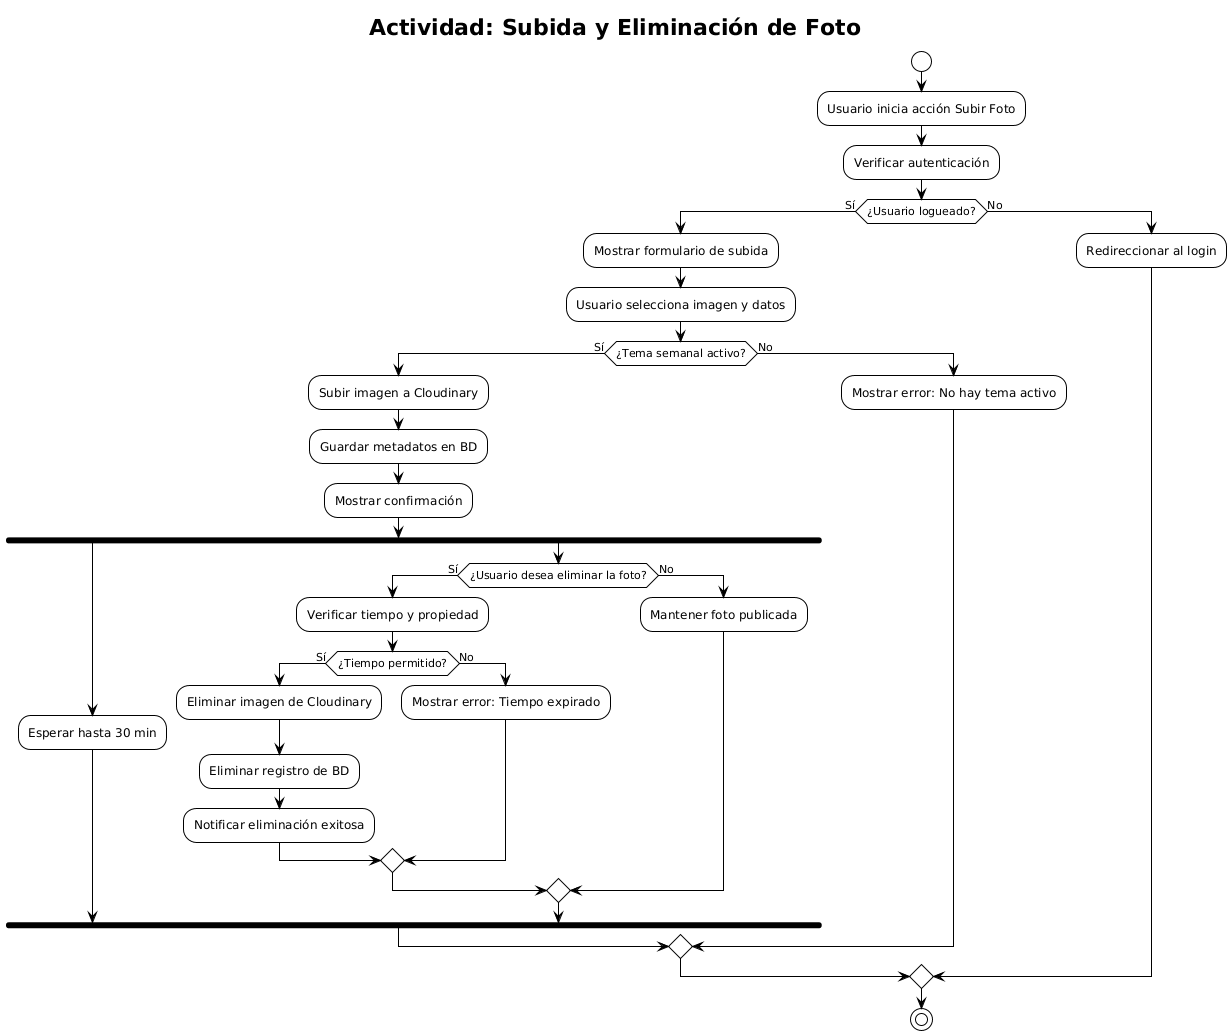

The diagram above was rendered by PlantUML. Its source (embedded in the PNG):
@startuml
!theme plain

title "Actividad: Subida y Eliminación de Foto"

start

:Usuario inicia acción Subir Foto;
:Verificar autenticación;
if (¿Usuario logueado?) then (Sí)
    :Mostrar formulario de subida;
    :Usuario selecciona imagen y datos;
    
    if (¿Tema semanal activo?) then (Sí)
        :Subir imagen a Cloudinary;
        :Guardar metadatos en BD;
        :Mostrar confirmación;
        
        fork
            :Esperar hasta 30 min;
        fork again
            if (¿Usuario desea eliminar la foto?) then (Sí)
                :Verificar tiempo y propiedad;
                if (¿Tiempo permitido?) then (Sí)
                    :Eliminar imagen de Cloudinary;
                    :Eliminar registro de BD;
                    :Notificar eliminación exitosa;
                else (No)
                    :Mostrar error: Tiempo expirado;
                endif
            else (No)
                :Mantener foto publicada;
            endif
        end fork

    else (No)
        :Mostrar error: No hay tema activo;
    endif

else (No)
    :Redireccionar al login;
endif

stop
@enduml